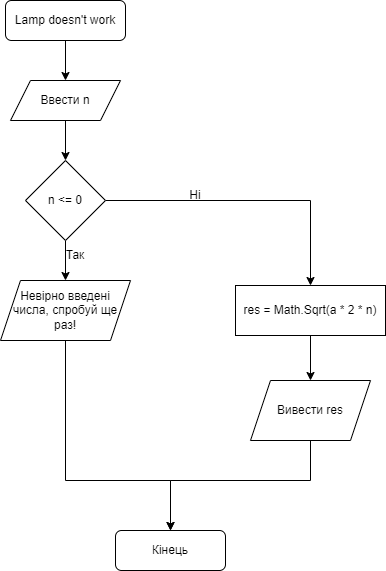

The diagram above was exported from draw.io. Its source (the exported page's mxGraphModel, read from the mxfile embedded in the PNG):
<mxGraphModel dx="794" dy="470" grid="1" gridSize="10" guides="1" tooltips="1" connect="1" arrows="1" fold="1" page="1" pageScale="1" pageWidth="827" pageHeight="1169" math="0" shadow="0">
  <root>
    <mxCell id="WIyWlLk6GJQsqaUBKTNV-0" />
    <mxCell id="WIyWlLk6GJQsqaUBKTNV-1" parent="WIyWlLk6GJQsqaUBKTNV-0" />
    <mxCell id="flQUD_2y4Gr6RMwJJ9MQ-6" style="edgeStyle=orthogonalEdgeStyle;rounded=0;orthogonalLoop=1;jettySize=auto;html=1;entryX=0.5;entryY=0;entryDx=0;entryDy=0;" edge="1" parent="WIyWlLk6GJQsqaUBKTNV-1" source="WIyWlLk6GJQsqaUBKTNV-3" target="flQUD_2y4Gr6RMwJJ9MQ-0">
      <mxGeometry relative="1" as="geometry" />
    </mxCell>
    <mxCell id="WIyWlLk6GJQsqaUBKTNV-3" value="Lamp doesn't work" style="rounded=1;whiteSpace=wrap;html=1;fontSize=12;glass=0;strokeWidth=1;shadow=0;" parent="WIyWlLk6GJQsqaUBKTNV-1" vertex="1">
      <mxGeometry x="160" y="80" width="120" height="40" as="geometry" />
    </mxCell>
    <mxCell id="flQUD_2y4Gr6RMwJJ9MQ-7" style="edgeStyle=orthogonalEdgeStyle;rounded=0;orthogonalLoop=1;jettySize=auto;html=1;entryX=0.5;entryY=0;entryDx=0;entryDy=0;" edge="1" parent="WIyWlLk6GJQsqaUBKTNV-1" source="flQUD_2y4Gr6RMwJJ9MQ-0" target="flQUD_2y4Gr6RMwJJ9MQ-1">
      <mxGeometry relative="1" as="geometry" />
    </mxCell>
    <mxCell id="flQUD_2y4Gr6RMwJJ9MQ-0" value="Ввести n" style="shape=parallelogram;perimeter=parallelogramPerimeter;whiteSpace=wrap;html=1;fixedSize=1;" vertex="1" parent="WIyWlLk6GJQsqaUBKTNV-1">
      <mxGeometry x="165" y="160" width="110" height="40" as="geometry" />
    </mxCell>
    <mxCell id="flQUD_2y4Gr6RMwJJ9MQ-8" style="edgeStyle=orthogonalEdgeStyle;rounded=0;orthogonalLoop=1;jettySize=auto;html=1;entryX=0.5;entryY=0;entryDx=0;entryDy=0;" edge="1" parent="WIyWlLk6GJQsqaUBKTNV-1" source="flQUD_2y4Gr6RMwJJ9MQ-1" target="flQUD_2y4Gr6RMwJJ9MQ-2">
      <mxGeometry relative="1" as="geometry" />
    </mxCell>
    <mxCell id="flQUD_2y4Gr6RMwJJ9MQ-9" style="edgeStyle=orthogonalEdgeStyle;rounded=0;orthogonalLoop=1;jettySize=auto;html=1;exitX=1;exitY=0.5;exitDx=0;exitDy=0;entryX=0.5;entryY=0;entryDx=0;entryDy=0;" edge="1" parent="WIyWlLk6GJQsqaUBKTNV-1" source="flQUD_2y4Gr6RMwJJ9MQ-1" target="flQUD_2y4Gr6RMwJJ9MQ-3">
      <mxGeometry relative="1" as="geometry" />
    </mxCell>
    <mxCell id="flQUD_2y4Gr6RMwJJ9MQ-1" value="n &amp;lt;= 0" style="rhombus;whiteSpace=wrap;html=1;" vertex="1" parent="WIyWlLk6GJQsqaUBKTNV-1">
      <mxGeometry x="180" y="240" width="80" height="80" as="geometry" />
    </mxCell>
    <mxCell id="flQUD_2y4Gr6RMwJJ9MQ-10" style="edgeStyle=orthogonalEdgeStyle;rounded=0;orthogonalLoop=1;jettySize=auto;html=1;" edge="1" parent="WIyWlLk6GJQsqaUBKTNV-1" source="flQUD_2y4Gr6RMwJJ9MQ-2" target="flQUD_2y4Gr6RMwJJ9MQ-5">
      <mxGeometry relative="1" as="geometry">
        <Array as="points">
          <mxPoint x="220" y="560" />
          <mxPoint x="325" y="560" />
        </Array>
      </mxGeometry>
    </mxCell>
    <mxCell id="flQUD_2y4Gr6RMwJJ9MQ-2" value="Невiрно введенi числа, спробуй ще раз!" style="shape=parallelogram;perimeter=parallelogramPerimeter;whiteSpace=wrap;html=1;fixedSize=1;" vertex="1" parent="WIyWlLk6GJQsqaUBKTNV-1">
      <mxGeometry x="155" y="360" width="130" height="60" as="geometry" />
    </mxCell>
    <mxCell id="flQUD_2y4Gr6RMwJJ9MQ-13" style="edgeStyle=orthogonalEdgeStyle;rounded=0;orthogonalLoop=1;jettySize=auto;html=1;" edge="1" parent="WIyWlLk6GJQsqaUBKTNV-1" source="flQUD_2y4Gr6RMwJJ9MQ-3" target="flQUD_2y4Gr6RMwJJ9MQ-4">
      <mxGeometry relative="1" as="geometry" />
    </mxCell>
    <mxCell id="flQUD_2y4Gr6RMwJJ9MQ-3" value="res = Math.Sqrt(a * 2 * n)" style="rounded=0;whiteSpace=wrap;html=1;" vertex="1" parent="WIyWlLk6GJQsqaUBKTNV-1">
      <mxGeometry x="390" y="365" width="150" height="50" as="geometry" />
    </mxCell>
    <mxCell id="flQUD_2y4Gr6RMwJJ9MQ-12" style="edgeStyle=orthogonalEdgeStyle;rounded=0;orthogonalLoop=1;jettySize=auto;html=1;exitX=0.5;exitY=1;exitDx=0;exitDy=0;" edge="1" parent="WIyWlLk6GJQsqaUBKTNV-1" source="flQUD_2y4Gr6RMwJJ9MQ-4" target="flQUD_2y4Gr6RMwJJ9MQ-5">
      <mxGeometry relative="1" as="geometry">
        <Array as="points">
          <mxPoint x="465" y="560" />
          <mxPoint x="325" y="560" />
        </Array>
      </mxGeometry>
    </mxCell>
    <mxCell id="flQUD_2y4Gr6RMwJJ9MQ-4" value="Вивести res" style="shape=parallelogram;perimeter=parallelogramPerimeter;whiteSpace=wrap;html=1;fixedSize=1;" vertex="1" parent="WIyWlLk6GJQsqaUBKTNV-1">
      <mxGeometry x="405" y="460" width="120" height="60" as="geometry" />
    </mxCell>
    <mxCell id="flQUD_2y4Gr6RMwJJ9MQ-5" value="Кінець" style="rounded=1;whiteSpace=wrap;html=1;" vertex="1" parent="WIyWlLk6GJQsqaUBKTNV-1">
      <mxGeometry x="270" y="610" width="110" height="40" as="geometry" />
    </mxCell>
    <mxCell id="flQUD_2y4Gr6RMwJJ9MQ-14" value="Ні" style="text;html=1;strokeColor=none;fillColor=none;align=center;verticalAlign=middle;whiteSpace=wrap;rounded=0;" vertex="1" parent="WIyWlLk6GJQsqaUBKTNV-1">
      <mxGeometry x="320" y="260" width="60" height="30" as="geometry" />
    </mxCell>
    <mxCell id="flQUD_2y4Gr6RMwJJ9MQ-15" value="Так" style="text;html=1;strokeColor=none;fillColor=none;align=center;verticalAlign=middle;whiteSpace=wrap;rounded=0;" vertex="1" parent="WIyWlLk6GJQsqaUBKTNV-1">
      <mxGeometry x="200" y="320" width="60" height="30" as="geometry" />
    </mxCell>
  </root>
</mxGraphModel>